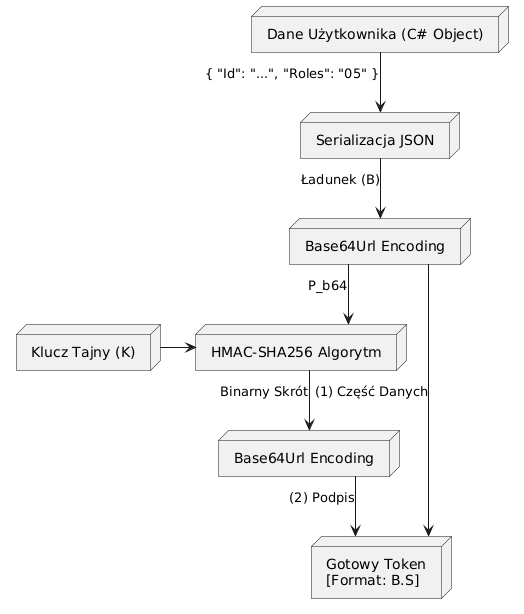

The diagram above was rendered by PlantUML. Its source (embedded in the PNG):
@startuml
skinparam linetype ortho
skinparam monochrome false

node "Dane Użytkownika (C# Object)" as Data
node "Serializacja JSON" as JSON
node "Base64Url Encoding" as B64_1
node "HMAC-SHA256 Algorytm" as HMAC
node "Klucz Tajny (K)" as Secret
node "Base64Url Encoding" as B64_2
node "Gotowy Token\n[Format: B.S]" as FinalToken

Data --> JSON : { "Id": "...", "Roles": "05" }
JSON --> B64_1 : Ładunek (B)
B64_1 --> HMAC : P_b64
Secret -> HMAC
HMAC --> B64_2 : Binarny Skrót
B64_1 --> FinalToken : (1) Część Danych
B64_2 --> FinalToken : (2) Podpis
@enduml